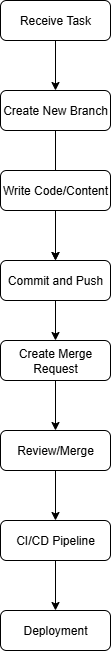

The diagram above was exported from draw.io. Its source (the exported page's mxGraphModel, read from the mxfile embedded in the PNG):
<mxGraphModel dx="1426" dy="783" grid="1" gridSize="10" guides="1" tooltips="1" connect="1" arrows="1" fold="1" page="1" pageScale="1" pageWidth="850" pageHeight="1100" math="0" shadow="0">
  <root>
    <mxCell id="0" />
    <mxCell id="1" parent="0" />
    <mxCell id="i14YYJlWu4iYnsSniXrj-11" value="" style="edgeStyle=orthogonalEdgeStyle;rounded=0;orthogonalLoop=1;jettySize=auto;html=1;" edge="1" parent="1" source="i14YYJlWu4iYnsSniXrj-2" target="i14YYJlWu4iYnsSniXrj-4">
      <mxGeometry relative="1" as="geometry" />
    </mxCell>
    <mxCell id="i14YYJlWu4iYnsSniXrj-2" value="Receive Task" style="rounded=1;whiteSpace=wrap;html=1;" vertex="1" parent="1">
      <mxGeometry x="330" y="40" width="110" height="40" as="geometry" />
    </mxCell>
    <mxCell id="i14YYJlWu4iYnsSniXrj-13" value="" style="edgeStyle=orthogonalEdgeStyle;rounded=0;orthogonalLoop=1;jettySize=auto;html=1;" edge="1" parent="1" source="i14YYJlWu4iYnsSniXrj-4" target="i14YYJlWu4iYnsSniXrj-6">
      <mxGeometry relative="1" as="geometry" />
    </mxCell>
    <mxCell id="i14YYJlWu4iYnsSniXrj-4" value="Create New Branch" style="rounded=1;whiteSpace=wrap;html=1;" vertex="1" parent="1">
      <mxGeometry x="330" y="130" width="110" height="40" as="geometry" />
    </mxCell>
    <mxCell id="i14YYJlWu4iYnsSniXrj-14" value="" style="edgeStyle=orthogonalEdgeStyle;rounded=0;orthogonalLoop=1;jettySize=auto;html=1;" edge="1" parent="1" source="i14YYJlWu4iYnsSniXrj-5" target="i14YYJlWu4iYnsSniXrj-6">
      <mxGeometry relative="1" as="geometry" />
    </mxCell>
    <mxCell id="i14YYJlWu4iYnsSniXrj-5" value="Write Code/Content" style="rounded=1;whiteSpace=wrap;html=1;" vertex="1" parent="1">
      <mxGeometry x="330" y="210" width="110" height="40" as="geometry" />
    </mxCell>
    <mxCell id="i14YYJlWu4iYnsSniXrj-15" value="" style="edgeStyle=orthogonalEdgeStyle;rounded=0;orthogonalLoop=1;jettySize=auto;html=1;" edge="1" parent="1" source="i14YYJlWu4iYnsSniXrj-6" target="i14YYJlWu4iYnsSniXrj-7">
      <mxGeometry relative="1" as="geometry" />
    </mxCell>
    <mxCell id="i14YYJlWu4iYnsSniXrj-6" value="Commit and Push" style="rounded=1;whiteSpace=wrap;html=1;" vertex="1" parent="1">
      <mxGeometry x="330" y="300" width="110" height="40" as="geometry" />
    </mxCell>
    <mxCell id="i14YYJlWu4iYnsSniXrj-16" value="" style="edgeStyle=orthogonalEdgeStyle;rounded=0;orthogonalLoop=1;jettySize=auto;html=1;" edge="1" parent="1" source="i14YYJlWu4iYnsSniXrj-7" target="i14YYJlWu4iYnsSniXrj-8">
      <mxGeometry relative="1" as="geometry" />
    </mxCell>
    <mxCell id="i14YYJlWu4iYnsSniXrj-7" value="Create Merge Request" style="rounded=1;whiteSpace=wrap;html=1;" vertex="1" parent="1">
      <mxGeometry x="330" y="380" width="110" height="40" as="geometry" />
    </mxCell>
    <mxCell id="i14YYJlWu4iYnsSniXrj-17" value="" style="edgeStyle=orthogonalEdgeStyle;rounded=0;orthogonalLoop=1;jettySize=auto;html=1;" edge="1" parent="1" source="i14YYJlWu4iYnsSniXrj-8" target="i14YYJlWu4iYnsSniXrj-9">
      <mxGeometry relative="1" as="geometry" />
    </mxCell>
    <mxCell id="i14YYJlWu4iYnsSniXrj-8" value="Review/Merge" style="rounded=1;whiteSpace=wrap;html=1;" vertex="1" parent="1">
      <mxGeometry x="330" y="470" width="110" height="40" as="geometry" />
    </mxCell>
    <mxCell id="i14YYJlWu4iYnsSniXrj-18" value="" style="edgeStyle=orthogonalEdgeStyle;rounded=0;orthogonalLoop=1;jettySize=auto;html=1;" edge="1" parent="1" source="i14YYJlWu4iYnsSniXrj-9" target="i14YYJlWu4iYnsSniXrj-10">
      <mxGeometry relative="1" as="geometry" />
    </mxCell>
    <mxCell id="i14YYJlWu4iYnsSniXrj-9" value="CI/CD Pipeline" style="rounded=1;whiteSpace=wrap;html=1;" vertex="1" parent="1">
      <mxGeometry x="330" y="560" width="110" height="40" as="geometry" />
    </mxCell>
    <mxCell id="i14YYJlWu4iYnsSniXrj-10" value="Deployment" style="rounded=1;whiteSpace=wrap;html=1;" vertex="1" parent="1">
      <mxGeometry x="330" y="650" width="110" height="40" as="geometry" />
    </mxCell>
  </root>
</mxGraphModel>